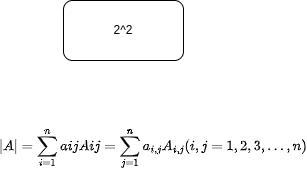

The diagram above was exported from draw.io. Its source (the exported page's mxGraphModel, read from the mxfile embedded in the PNG):
<mxGraphModel dx="1434" dy="834" grid="1" gridSize="10" guides="1" tooltips="1" connect="1" arrows="1" fold="1" page="1" pageScale="1" pageWidth="850" pageHeight="1100" math="1" shadow="0">
  <root>
    <mxCell id="0" />
    <mxCell id="1" parent="0" />
    <mxCell id="reB6SHjO5byo4feB_BG3-1" value="2^2" style="rounded=1;whiteSpace=wrap;html=1;" parent="1" vertex="1">
      <mxGeometry x="220" y="170" width="120" height="60" as="geometry" />
    </mxCell>
    <mxCell id="TOMbot-wln02l8b3TIUF-2" value="&lt;div&gt;$$|A| = \sum\limits_{i=1}^{n}aijAij = \sum\limits_{j=1}^{n}a_{i,j}A_{i,j}&amp;nbsp; (i, j = 1, 2, 3, ..., n)$$&lt;/div&gt;&lt;div&gt;&lt;br&gt;&lt;/div&gt;" style="text;strokeColor=none;align=center;fillColor=none;html=1;verticalAlign=middle;whiteSpace=wrap;rounded=0;" vertex="1" parent="1">
      <mxGeometry x="280" y="310" width="60" height="30" as="geometry" />
    </mxCell>
  </root>
</mxGraphModel>